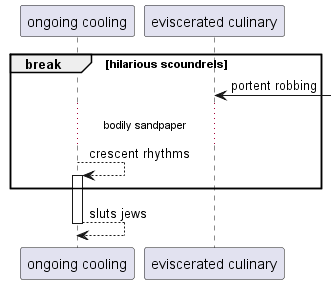

The diagram above was rendered by PlantUML. Its source (embedded in the PNG):
@startuml
participant "ongoing cooling" as 0
participant "eviscerated culinary" as 1
break hilarious scoundrels
1 <-] : portent robbing
...bodily sandpaper...
0 --> 0++ : crescent rhythms
end
return sluts jews
@enduml